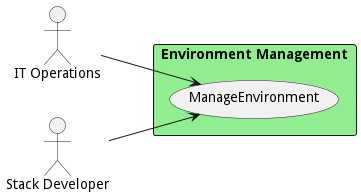

The diagram above was rendered by PlantUML. Its source (embedded in the PNG):
@startuml

left to right direction
Actor "IT Operations" as ITOperations
Actor "Stack Developer" as StackDeveloper


rectangle "Environment Management" #lightgreen {
usecase "ManageEnvironment" as ManageEnvironment
    ITOperations --> ManageEnvironment
    StackDeveloper --> ManageEnvironment
    }


@enduml